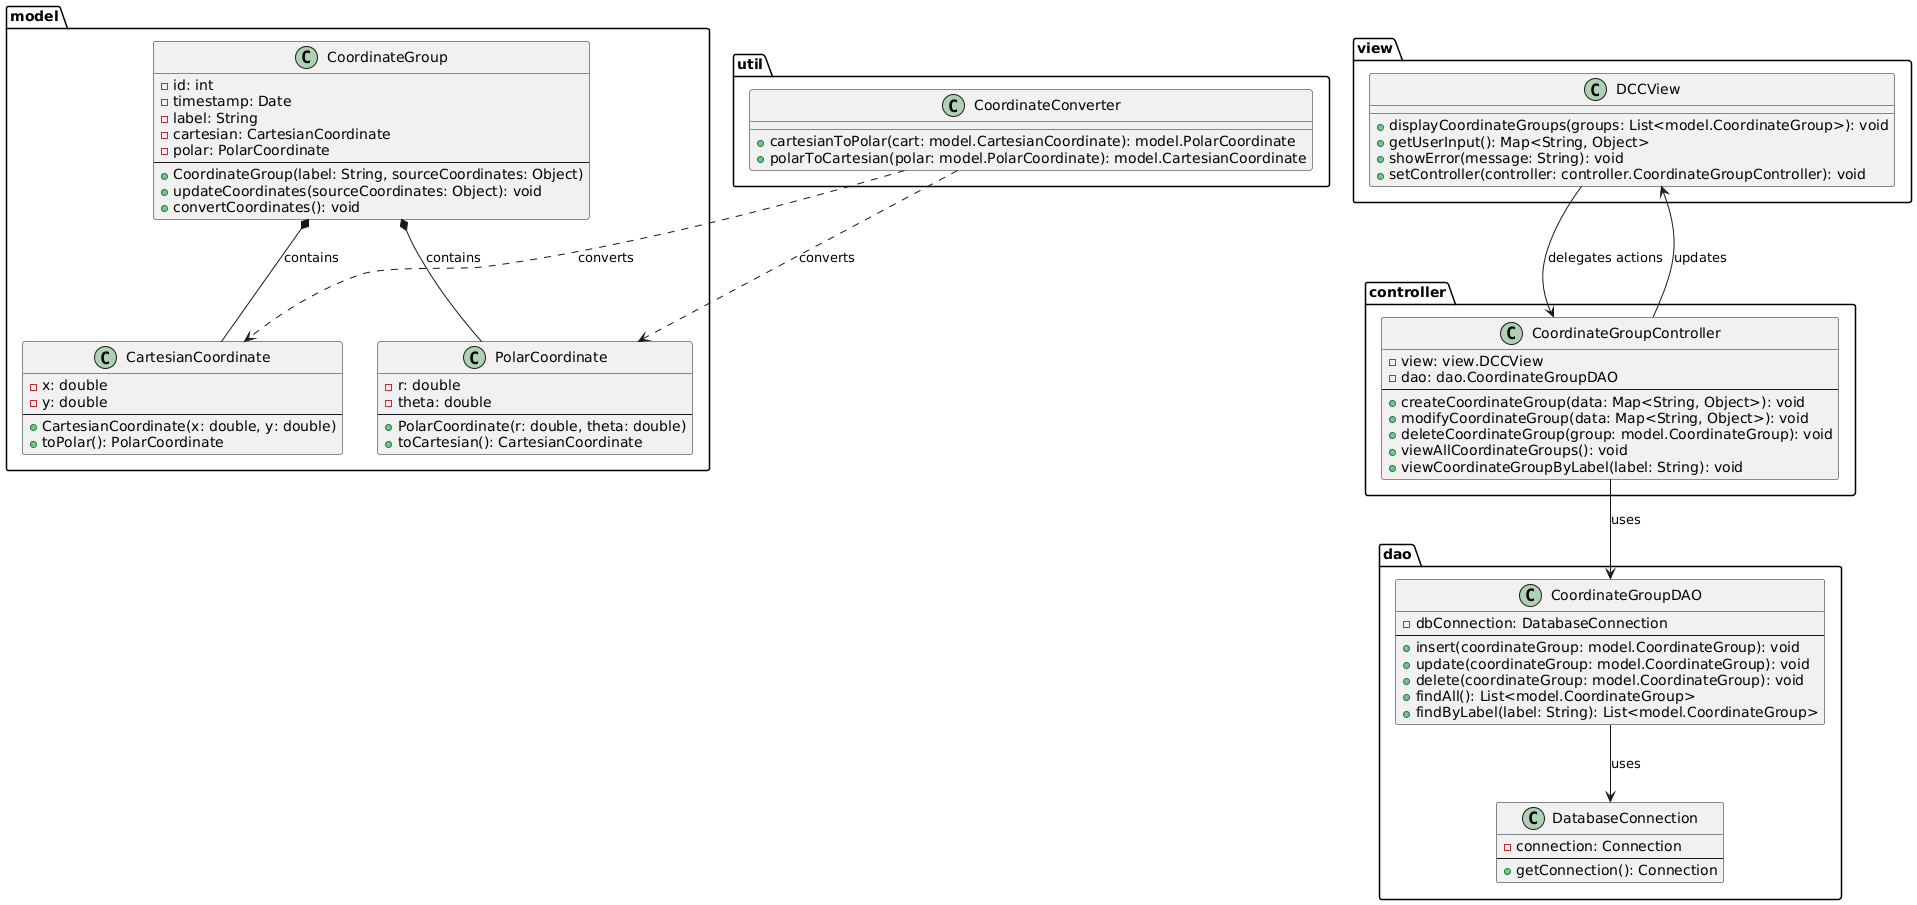

The diagram above was rendered by PlantUML. Its source (embedded in the PNG):
@startuml

'===========================
' Package: Model
'===========================
package model {
  class CoordinateGroup {
    - id: int
    - timestamp: Date
    - label: String
    - cartesian: CartesianCoordinate
    - polar: PolarCoordinate
    --
    + CoordinateGroup(label: String, sourceCoordinates: Object)
    + updateCoordinates(sourceCoordinates: Object): void
    + convertCoordinates(): void
  }

  class CartesianCoordinate {
    - x: double
    - y: double
    --
    + CartesianCoordinate(x: double, y: double)
    + toPolar(): PolarCoordinate
  }

  class PolarCoordinate {
    - r: double
    - theta: double
    --
    + PolarCoordinate(r: double, theta: double)
    + toCartesian(): CartesianCoordinate
  }

  ' Composition: A CoordinateGroup contains both representations.
  CoordinateGroup *-- CartesianCoordinate : contains
  CoordinateGroup *-- PolarCoordinate : contains
}

'===========================
' Package: Util
'===========================
package util {
  class CoordinateConverter {
    + cartesianToPolar(cart: model.CartesianCoordinate): model.PolarCoordinate
    + polarToCartesian(polar: model.PolarCoordinate): model.CartesianCoordinate
  }
  
  ' Note: The CoordinateConverter is used to perform the necessary conversions.
  CoordinateConverter ..> model.CartesianCoordinate : converts
  CoordinateConverter ..> model.PolarCoordinate : converts
}

'===========================
' Package: DAO (Data Access)
'===========================
package dao {
  class DatabaseConnection {
    - connection: Connection
    --
    + getConnection(): Connection
  }

  class CoordinateGroupDAO {
    - dbConnection: DatabaseConnection
    --
    + insert(coordinateGroup: model.CoordinateGroup): void
    + update(coordinateGroup: model.CoordinateGroup): void
    + delete(coordinateGroup: model.CoordinateGroup): void
    + findAll(): List<model.CoordinateGroup>
    + findByLabel(label: String): List<model.CoordinateGroup>
  }
  
  CoordinateGroupDAO --> DatabaseConnection : uses
}

'===========================
' Package: View
'===========================
package view {
  class DCCView {
    + displayCoordinateGroups(groups: List<model.CoordinateGroup>): void
    + getUserInput(): Map<String, Object>
    + showError(message: String): void
    + setController(controller: controller.CoordinateGroupController): void
  }
}

'===========================
' Package: Controller
'===========================
package controller {
  class CoordinateGroupController {
    - view: view.DCCView
    - dao: dao.CoordinateGroupDAO
    --
    + createCoordinateGroup(data: Map<String, Object>): void
    + modifyCoordinateGroup(data: Map<String, Object>): void
    + deleteCoordinateGroup(group: model.CoordinateGroup): void
    + viewAllCoordinateGroups(): void
    + viewCoordinateGroupByLabel(label: String): void
  }
  
  ' Associations between controller and other packages
  CoordinateGroupController --> view.DCCView : updates
  CoordinateGroupController --> dao.CoordinateGroupDAO : uses
}

'===========================
' Association: View to Controller
'===========================
view.DCCView --> controller.CoordinateGroupController : delegates actions

@enduml